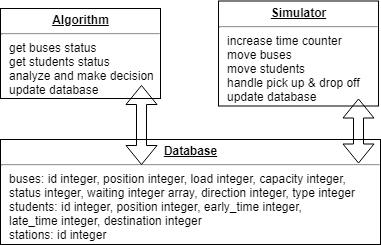

The diagram above was exported from draw.io. Its source (the exported page's mxGraphModel, read from the mxfile embedded in the PNG):
<mxGraphModel dx="1010" dy="579" grid="0" gridSize="10" guides="1" tooltips="1" connect="1" arrows="1" fold="1" page="0" pageScale="1" pageWidth="827" pageHeight="1169" math="0" shadow="0">
  <root>
    <mxCell id="0" />
    <mxCell id="1" parent="0" />
    <mxCell id="UmH1jXEksEIehoaLZds8-1" value="&lt;p style=&quot;margin: 0px ; margin-top: 4px ; text-align: center ; text-decoration: underline&quot;&gt;&lt;b&gt;Algorithm&lt;/b&gt;&lt;/p&gt;&lt;hr&gt;&lt;p style=&quot;margin: 0px ; margin-left: 8px&quot;&gt;get buses status&lt;/p&gt;&lt;p style=&quot;margin: 0px ; margin-left: 8px&quot;&gt;get students status&lt;/p&gt;&lt;p style=&quot;margin: 0px ; margin-left: 8px&quot;&gt;analyze and make decision&lt;/p&gt;&lt;p style=&quot;margin: 0px ; margin-left: 8px&quot;&gt;update database&lt;/p&gt;" style="verticalAlign=top;align=left;overflow=fill;fontSize=12;fontFamily=Helvetica;html=1;" parent="1" vertex="1">
      <mxGeometry x="43" y="88" width="160" height="90" as="geometry" />
    </mxCell>
    <mxCell id="UmH1jXEksEIehoaLZds8-2" value="&lt;p style=&quot;margin: 0px ; margin-top: 4px ; text-align: center ; text-decoration: underline&quot;&gt;&lt;b&gt;Simulator&lt;/b&gt;&lt;/p&gt;&lt;hr&gt;&lt;p style=&quot;margin: 0px ; margin-left: 8px&quot;&gt;increase time counter&lt;/p&gt;&lt;p style=&quot;margin: 0px ; margin-left: 8px&quot;&gt;move buses&lt;/p&gt;&lt;p style=&quot;margin: 0px ; margin-left: 8px&quot;&gt;move students&lt;/p&gt;&lt;p style=&quot;margin: 0px ; margin-left: 8px&quot;&gt;handle pick up &amp;amp; drop off&lt;/p&gt;&lt;p style=&quot;margin: 0px ; margin-left: 8px&quot;&gt;update database&lt;/p&gt;" style="verticalAlign=top;align=left;overflow=fill;fontSize=12;fontFamily=Helvetica;html=1;" parent="1" vertex="1">
      <mxGeometry x="261" y="80.5" width="160" height="105" as="geometry" />
    </mxCell>
    <mxCell id="UmH1jXEksEIehoaLZds8-3" value="&lt;p style=&quot;margin: 0px ; margin-top: 4px ; text-align: center ; text-decoration: underline&quot;&gt;&lt;b&gt;Database&lt;/b&gt;&lt;/p&gt;&lt;hr&gt;&lt;p style=&quot;margin: 0px ; margin-left: 8px&quot;&gt;buses: id integer, position integer, load integer, capacity integer,&lt;/p&gt;&lt;p style=&quot;margin: 0px ; margin-left: 8px&quot;&gt;status integer, waiting integer array, direction integer, type integer&lt;/p&gt;&lt;p style=&quot;margin: 0px ; margin-left: 8px&quot;&gt;students: id integer, position integer, early_time integer,&lt;/p&gt;&lt;p style=&quot;margin: 0px ; margin-left: 8px&quot;&gt;late_time integer, destination integer&lt;/p&gt;&lt;p style=&quot;margin: 0px ; margin-left: 8px&quot;&gt;stations: id integer&lt;/p&gt;" style="verticalAlign=top;align=left;overflow=fill;fontSize=12;fontFamily=Helvetica;html=1;" parent="1" vertex="1">
      <mxGeometry x="43" y="219" width="380" height="105" as="geometry" />
    </mxCell>
    <mxCell id="UmH1jXEksEIehoaLZds8-4" value="" style="shape=flexArrow;endArrow=classic;startArrow=classic;html=1;" parent="1" edge="1">
      <mxGeometry width="50" height="50" relative="1" as="geometry">
        <mxPoint x="184" y="244.5" as="sourcePoint" />
        <mxPoint x="184" y="164.5" as="targetPoint" />
      </mxGeometry>
    </mxCell>
    <mxCell id="UmH1jXEksEIehoaLZds8-6" value="" style="shape=flexArrow;endArrow=classic;startArrow=classic;html=1;" parent="1" edge="1">
      <mxGeometry width="50" height="50" relative="1" as="geometry">
        <mxPoint x="401" y="243" as="sourcePoint" />
        <mxPoint x="401" y="178" as="targetPoint" />
      </mxGeometry>
    </mxCell>
  </root>
</mxGraphModel>